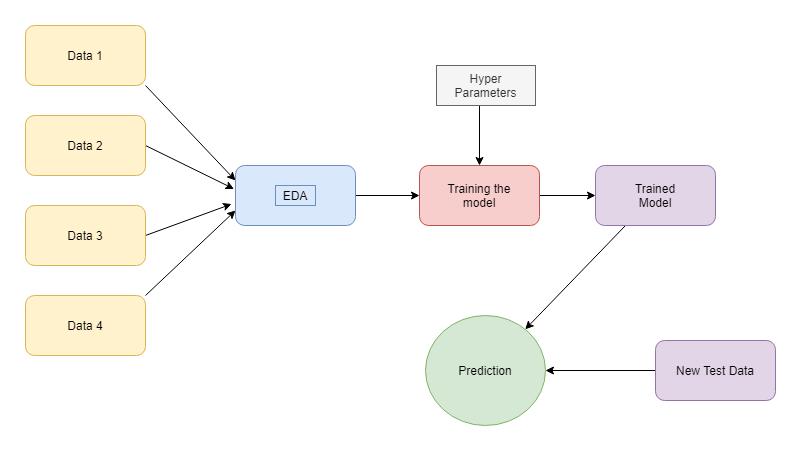

The diagram above was exported from draw.io. Its source (the exported page's mxGraphModel, read from the mxfile embedded in the PNG):
<mxGraphModel dx="1038" dy="521" grid="1" gridSize="10" guides="1" tooltips="1" connect="1" arrows="1" fold="1" page="1" pageScale="1" pageWidth="827" pageHeight="1169" math="0" shadow="0">
  <root>
    <mxCell id="0" />
    <mxCell id="1" parent="0" />
    <mxCell id="3uHyOTZYR4v1MOA8Q5HW-13" style="rounded=0;orthogonalLoop=1;jettySize=auto;html=1;exitX=1;exitY=1;exitDx=0;exitDy=0;entryX=0;entryY=0.25;entryDx=0;entryDy=0;" edge="1" parent="1" source="3uHyOTZYR4v1MOA8Q5HW-1" target="3uHyOTZYR4v1MOA8Q5HW-5">
      <mxGeometry relative="1" as="geometry">
        <mxPoint x="226" y="210" as="targetPoint" />
      </mxGeometry>
    </mxCell>
    <mxCell id="3uHyOTZYR4v1MOA8Q5HW-1" value="" style="rounded=1;whiteSpace=wrap;html=1;fillColor=#fff2cc;strokeColor=#d6b656;" vertex="1" parent="1">
      <mxGeometry x="20" y="40" width="120" height="60" as="geometry" />
    </mxCell>
    <mxCell id="3uHyOTZYR4v1MOA8Q5HW-14" style="edgeStyle=none;rounded=0;orthogonalLoop=1;jettySize=auto;html=1;exitX=1;exitY=0.5;exitDx=0;exitDy=0;entryX=-0.013;entryY=0.39;entryDx=0;entryDy=0;entryPerimeter=0;" edge="1" parent="1" source="3uHyOTZYR4v1MOA8Q5HW-2" target="3uHyOTZYR4v1MOA8Q5HW-5">
      <mxGeometry relative="1" as="geometry">
        <mxPoint x="220" y="200" as="targetPoint" />
      </mxGeometry>
    </mxCell>
    <mxCell id="3uHyOTZYR4v1MOA8Q5HW-2" value="" style="rounded=1;whiteSpace=wrap;html=1;fillColor=#fff2cc;strokeColor=#d6b656;" vertex="1" parent="1">
      <mxGeometry x="20" y="130" width="120" height="60" as="geometry" />
    </mxCell>
    <mxCell id="3uHyOTZYR4v1MOA8Q5HW-15" style="edgeStyle=none;rounded=0;orthogonalLoop=1;jettySize=auto;html=1;exitX=1;exitY=0.5;exitDx=0;exitDy=0;entryX=-0.033;entryY=0.643;entryDx=0;entryDy=0;entryPerimeter=0;" edge="1" parent="1" source="3uHyOTZYR4v1MOA8Q5HW-3" target="3uHyOTZYR4v1MOA8Q5HW-5">
      <mxGeometry relative="1" as="geometry">
        <mxPoint x="220" y="200" as="targetPoint" />
      </mxGeometry>
    </mxCell>
    <mxCell id="3uHyOTZYR4v1MOA8Q5HW-3" value="" style="rounded=1;whiteSpace=wrap;html=1;fillColor=#fff2cc;strokeColor=#d6b656;" vertex="1" parent="1">
      <mxGeometry x="20" y="220" width="120" height="60" as="geometry" />
    </mxCell>
    <mxCell id="3uHyOTZYR4v1MOA8Q5HW-16" style="edgeStyle=none;rounded=0;orthogonalLoop=1;jettySize=auto;html=1;exitX=1;exitY=0;exitDx=0;exitDy=0;entryX=0;entryY=0.75;entryDx=0;entryDy=0;" edge="1" parent="1" source="3uHyOTZYR4v1MOA8Q5HW-4" target="3uHyOTZYR4v1MOA8Q5HW-5">
      <mxGeometry relative="1" as="geometry" />
    </mxCell>
    <mxCell id="3uHyOTZYR4v1MOA8Q5HW-4" value="" style="rounded=1;whiteSpace=wrap;html=1;fillColor=#fff2cc;strokeColor=#d6b656;" vertex="1" parent="1">
      <mxGeometry x="20" y="310" width="120" height="60" as="geometry" />
    </mxCell>
    <mxCell id="3uHyOTZYR4v1MOA8Q5HW-18" style="edgeStyle=none;rounded=0;orthogonalLoop=1;jettySize=auto;html=1;exitX=1;exitY=0.5;exitDx=0;exitDy=0;entryX=0;entryY=0.5;entryDx=0;entryDy=0;" edge="1" parent="1" source="3uHyOTZYR4v1MOA8Q5HW-5" target="3uHyOTZYR4v1MOA8Q5HW-6">
      <mxGeometry relative="1" as="geometry" />
    </mxCell>
    <mxCell id="3uHyOTZYR4v1MOA8Q5HW-5" value="" style="rounded=1;whiteSpace=wrap;html=1;fillColor=#dae8fc;strokeColor=#6c8ebf;" vertex="1" parent="1">
      <mxGeometry x="230" y="180" width="120" height="60" as="geometry" />
    </mxCell>
    <mxCell id="3uHyOTZYR4v1MOA8Q5HW-23" style="edgeStyle=none;rounded=0;orthogonalLoop=1;jettySize=auto;html=1;exitX=1;exitY=0.5;exitDx=0;exitDy=0;entryX=0;entryY=0.5;entryDx=0;entryDy=0;" edge="1" parent="1" source="3uHyOTZYR4v1MOA8Q5HW-6" target="3uHyOTZYR4v1MOA8Q5HW-7">
      <mxGeometry relative="1" as="geometry" />
    </mxCell>
    <mxCell id="3uHyOTZYR4v1MOA8Q5HW-6" value="" style="rounded=1;whiteSpace=wrap;html=1;fillColor=#f8cecc;strokeColor=#b85450;" vertex="1" parent="1">
      <mxGeometry x="414" y="180" width="120" height="60" as="geometry" />
    </mxCell>
    <mxCell id="3uHyOTZYR4v1MOA8Q5HW-27" style="edgeStyle=none;rounded=0;orthogonalLoop=1;jettySize=auto;html=1;exitX=0.25;exitY=1;exitDx=0;exitDy=0;" edge="1" parent="1" source="3uHyOTZYR4v1MOA8Q5HW-7" target="3uHyOTZYR4v1MOA8Q5HW-26">
      <mxGeometry relative="1" as="geometry" />
    </mxCell>
    <mxCell id="3uHyOTZYR4v1MOA8Q5HW-7" value="" style="rounded=1;whiteSpace=wrap;html=1;fillColor=#e1d5e7;strokeColor=#9673a6;" vertex="1" parent="1">
      <mxGeometry x="590" y="180" width="120" height="60" as="geometry" />
    </mxCell>
    <mxCell id="3uHyOTZYR4v1MOA8Q5HW-8" value="Data 2" style="text;html=1;strokeColor=none;fillColor=none;align=center;verticalAlign=middle;whiteSpace=wrap;rounded=0;" vertex="1" parent="1">
      <mxGeometry x="60" y="150" width="40" height="20" as="geometry" />
    </mxCell>
    <mxCell id="3uHyOTZYR4v1MOA8Q5HW-9" value="Data 1" style="text;html=1;strokeColor=none;fillColor=none;align=center;verticalAlign=middle;whiteSpace=wrap;rounded=0;" vertex="1" parent="1">
      <mxGeometry x="60" y="60" width="40" height="20" as="geometry" />
    </mxCell>
    <mxCell id="3uHyOTZYR4v1MOA8Q5HW-10" value="Data 3" style="text;html=1;strokeColor=none;fillColor=none;align=center;verticalAlign=middle;whiteSpace=wrap;rounded=0;" vertex="1" parent="1">
      <mxGeometry x="60" y="240" width="40" height="20" as="geometry" />
    </mxCell>
    <mxCell id="3uHyOTZYR4v1MOA8Q5HW-12" value="Data 4" style="text;html=1;strokeColor=none;fillColor=none;align=center;verticalAlign=middle;whiteSpace=wrap;rounded=0;" vertex="1" parent="1">
      <mxGeometry x="60" y="330" width="40" height="20" as="geometry" />
    </mxCell>
    <mxCell id="3uHyOTZYR4v1MOA8Q5HW-17" value="EDA" style="text;html=1;strokeColor=#6c8ebf;fillColor=#dae8fc;align=center;verticalAlign=middle;whiteSpace=wrap;rounded=0;" vertex="1" parent="1">
      <mxGeometry x="270" y="200" width="40" height="20" as="geometry" />
    </mxCell>
    <mxCell id="3uHyOTZYR4v1MOA8Q5HW-19" value="Training the model" style="text;html=1;strokeColor=none;fillColor=none;align=center;verticalAlign=middle;whiteSpace=wrap;rounded=0;" vertex="1" parent="1">
      <mxGeometry x="439" y="200" width="70" height="20" as="geometry" />
    </mxCell>
    <mxCell id="3uHyOTZYR4v1MOA8Q5HW-20" value="Trained Model" style="text;html=1;strokeColor=none;fillColor=none;align=center;verticalAlign=middle;whiteSpace=wrap;rounded=0;" vertex="1" parent="1">
      <mxGeometry x="630" y="200" width="40" height="20" as="geometry" />
    </mxCell>
    <mxCell id="3uHyOTZYR4v1MOA8Q5HW-22" style="edgeStyle=none;rounded=0;orthogonalLoop=1;jettySize=auto;html=1;" edge="1" parent="1">
      <mxGeometry relative="1" as="geometry">
        <mxPoint x="474" y="108" as="sourcePoint" />
        <mxPoint x="474" y="180" as="targetPoint" />
      </mxGeometry>
    </mxCell>
    <mxCell id="3uHyOTZYR4v1MOA8Q5HW-21" value="Hyper Parameters" style="text;html=1;strokeColor=#666666;fillColor=#f5f5f5;align=center;verticalAlign=middle;whiteSpace=wrap;rounded=0;fontColor=#333333;" vertex="1" parent="1">
      <mxGeometry x="431" y="80" width="99" height="40" as="geometry" />
    </mxCell>
    <mxCell id="3uHyOTZYR4v1MOA8Q5HW-28" style="edgeStyle=none;rounded=0;orthogonalLoop=1;jettySize=auto;html=1;exitX=0;exitY=0.5;exitDx=0;exitDy=0;entryX=1;entryY=0.5;entryDx=0;entryDy=0;" edge="1" parent="1" source="3uHyOTZYR4v1MOA8Q5HW-25" target="3uHyOTZYR4v1MOA8Q5HW-26">
      <mxGeometry relative="1" as="geometry" />
    </mxCell>
    <mxCell id="3uHyOTZYR4v1MOA8Q5HW-25" value="" style="rounded=1;whiteSpace=wrap;html=1;fillColor=#e1d5e7;strokeColor=#9673a6;" vertex="1" parent="1">
      <mxGeometry x="650" y="355" width="120" height="60" as="geometry" />
    </mxCell>
    <mxCell id="3uHyOTZYR4v1MOA8Q5HW-26" value="" style="ellipse;whiteSpace=wrap;html=1;fillColor=#d5e8d4;strokeColor=#82b366;" vertex="1" parent="1">
      <mxGeometry x="420" y="330" width="120" height="110" as="geometry" />
    </mxCell>
    <mxCell id="3uHyOTZYR4v1MOA8Q5HW-29" value="New Test Data" style="text;html=1;strokeColor=none;fillColor=none;align=center;verticalAlign=middle;whiteSpace=wrap;rounded=0;" vertex="1" parent="1">
      <mxGeometry x="665" y="375" width="90" height="20" as="geometry" />
    </mxCell>
    <mxCell id="3uHyOTZYR4v1MOA8Q5HW-30" value="Prediction" style="text;html=1;strokeColor=none;fillColor=none;align=center;verticalAlign=middle;whiteSpace=wrap;rounded=0;" vertex="1" parent="1">
      <mxGeometry x="460" y="375" width="40" height="20" as="geometry" />
    </mxCell>
  </root>
</mxGraphModel>